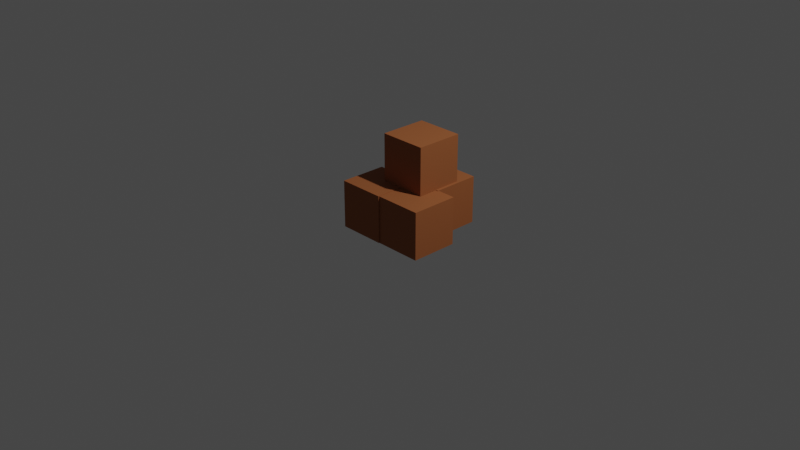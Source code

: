 # Source: PileOfBoxes.blend  (saved by Blender 4.4.32; exported with 4.5.12 LTS)
import bpy
from mathutils import Matrix  # noqa: F401  (used for matrix-valued properties, if any)

bpy.ops.wm.read_factory_settings(use_empty=True)
scene = bpy.context.scene
scene.name = 'Scene'

# ---- collections
col_setup = bpy.data.collections.new('Setup'); scene.collection.children.link(col_setup)
col_meshes = bpy.data.collections.new('Meshes'); scene.collection.children.link(col_meshes)

# ---- materials (node trees are filled in below, after node groups)
mat_cardboard = bpy.data.materials.new('Cardboard')
mat_cardboard.alpha_threshold = 0.0
mat_cardboard.use_transparent_shadow = False
mat_cardboard.roughness = 0.5
mat_cardboard.line_color = (0.0, 0.0, 0.0, 1.0)

# ---- material node trees
mat_cardboard.use_nodes = True; mat_cardboard.node_tree.nodes.clear()
_N = mat_cardboard.node_tree.nodes; _L = mat_cardboard.node_tree.links
n0 = _N.new('ShaderNodeOutputMaterial'); n0.name = 'Material Output'; n0.location = (300, 300)
n1 = _N.new('ShaderNodeBsdfPrincipled'); n1.name = 'Principled BSDF'; n1.location = (10, 300)
n1.distribution = 'GGX'
n1.subsurface_method = 'RANDOM_WALK_SKIN'
n1.inputs[0].default_value = (0.3153, 0.09618, 0.0258, 1.0)
n1.inputs[2].default_value = 0.8022
n1.inputs[3].default_value = 1.45
n1.inputs[27].default_value = (0.0, 0.0, 0.0, 1.0)
n1.inputs[28].default_value = 1.0
_L.new(n1.outputs[0], n0.inputs[0])
n0.is_active_output = True

# ---- world
world_world = bpy.data.worlds.new('World'); scene.world = world_world
world_world.use_nodes = True; world_world.node_tree.nodes.clear()
_N = world_world.node_tree.nodes; _L = world_world.node_tree.links
n0 = _N.new('ShaderNodeOutputWorld'); n0.name = 'World Output'; n0.location = (300, 300)
n1 = _N.new('ShaderNodeBackground'); n1.name = 'Background'; n1.location = (10, 300)
n1.inputs[0].default_value = (0.05088, 0.05088, 0.05088, 1.0)
_L.new(n1.outputs[0], n0.inputs[0])
n0.is_active_output = True
world_world.color = (0.05088, 0.05088, 0.05088)
world_world.use_sun_shadow = False
world_world.sun_shadow_jitter_overblur = 0.0

# ---- cameras
cam_camera = bpy.data.cameras.new('Camera')
cam_camera.clip_end = 100.0
cam_camera.ortho_scale = 7.314

# ---- lights
light_light = bpy.data.lights.new('Light', 'POINT')
light_light.transmission_factor = 0.0
light_light.use_soft_falloff = False
light_light.energy = 1000.0
light_light.shadow_soft_size = 0.1
light_light.shadow_maximum_resolution = 0.006
light_light.use_absolute_resolution = True

# ---- meshes
me_cube = bpy.data.meshes.new('Cube')
me_cube.from_pydata([(1.0, 1.0, 1.0), (1.0, 1.0, -1.0), (1.0, -1.0, 1.0), (1.0, -1.0, -1.0), (-1.0, 1.0, 1.0), (-1.0, 1.0, -1.0), (-1.0, -1.0, 1.0), (-1.0, -1.0, -1.0)], [], [(0, 4, 6, 2), (3, 2, 6, 7), (7, 6, 4, 5), (5, 1, 3, 7), (1, 0, 2, 3), (5, 4, 0, 1)])
_uv = me_cube.uv_layers.new(name='UVMap')
_uv.uv.foreach_set('vector', [0.625, 0.5, 0.875, 0.5, 0.875, 0.75, 0.625, 0.75, 0.375, 0.75, 0.625, 0.75, 0.625, 1.0, 0.375, 1.0, 0.375, 0.0, 0.625, 0.0, 0.625, 0.25, 0.375, 0.25, 0.125, 0.5, 0.375, 0.5, 0.375, 0.75, 0.125, 0.75, 0.375, 0.5, 0.625, 0.5, 0.625, 0.75, 0.375, 0.75, 0.375, 0.25, 0.625, 0.25, 0.625, 0.5, 0.375, 0.5])
me_cube.materials.append(mat_cardboard)
me_cube.use_mirror_vertex_groups = False
me_cube.update()
me_cube_001 = bpy.data.meshes.new('Cube.001')
me_cube_001.from_pydata([(1.0, 1.0, 1.0), (1.0, 1.0, -1.0), (1.0, -1.0, 1.0), (1.0, -1.0, -1.0), (-1.0, 1.0, 1.0), (-1.0, 1.0, -1.0), (-1.0, -1.0, 1.0), (-1.0, -1.0, -1.0)], [], [(0, 4, 6, 2), (3, 2, 6, 7), (7, 6, 4, 5), (5, 1, 3, 7), (1, 0, 2, 3), (5, 4, 0, 1)])
_uv = me_cube_001.uv_layers.new(name='UVMap')
_uv.uv.foreach_set('vector', [0.625, 0.5, 0.875, 0.5, 0.875, 0.75, 0.625, 0.75, 0.375, 0.75, 0.625, 0.75, 0.625, 1.0, 0.375, 1.0, 0.375, 0.0, 0.625, 0.0, 0.625, 0.25, 0.375, 0.25, 0.125, 0.5, 0.375, 0.5, 0.375, 0.75, 0.125, 0.75, 0.375, 0.5, 0.625, 0.5, 0.625, 0.75, 0.375, 0.75, 0.375, 0.25, 0.625, 0.25, 0.625, 0.5, 0.375, 0.5])
me_cube_001.materials.append(mat_cardboard)
me_cube_001.use_mirror_vertex_groups = False
me_cube_001.update()
me_cube_002 = bpy.data.meshes.new('Cube.002')
me_cube_002.from_pydata([(1.0, 1.0, 1.0), (1.0, 1.0, -1.0), (1.0, -1.0, 1.0), (1.0, -1.0, -1.0), (-1.0, 1.0, 1.0), (-1.0, 1.0, -1.0), (-1.0, -1.0, 1.0), (-1.0, -1.0, -1.0)], [], [(0, 4, 6, 2), (3, 2, 6, 7), (7, 6, 4, 5), (5, 1, 3, 7), (1, 0, 2, 3), (5, 4, 0, 1)])
_uv = me_cube_002.uv_layers.new(name='UVMap')
_uv.uv.foreach_set('vector', [0.625, 0.5, 0.875, 0.5, 0.875, 0.75, 0.625, 0.75, 0.375, 0.75, 0.625, 0.75, 0.625, 1.0, 0.375, 1.0, 0.375, 0.0, 0.625, 0.0, 0.625, 0.25, 0.375, 0.25, 0.125, 0.5, 0.375, 0.5, 0.375, 0.75, 0.125, 0.75, 0.375, 0.5, 0.625, 0.5, 0.625, 0.75, 0.375, 0.75, 0.375, 0.25, 0.625, 0.25, 0.625, 0.5, 0.375, 0.5])
me_cube_002.materials.append(mat_cardboard)
me_cube_002.use_mirror_vertex_groups = False
me_cube_002.update()
me_cube_003 = bpy.data.meshes.new('Cube.003')
me_cube_003.from_pydata([(1.0, 1.0, 1.0), (1.0, 1.0, -1.0), (1.0, -1.0, 1.0), (1.0, -1.0, -1.0), (-1.0, 1.0, 1.0), (-1.0, 1.0, -1.0), (-1.0, -1.0, 1.0), (-1.0, -1.0, -1.0)], [], [(0, 4, 6, 2), (3, 2, 6, 7), (7, 6, 4, 5), (5, 1, 3, 7), (1, 0, 2, 3), (5, 4, 0, 1)])
_uv = me_cube_003.uv_layers.new(name='UVMap')
_uv.uv.foreach_set('vector', [0.625, 0.5, 0.875, 0.5, 0.875, 0.75, 0.625, 0.75, 0.375, 0.75, 0.625, 0.75, 0.625, 1.0, 0.375, 1.0, 0.375, 0.0, 0.625, 0.0, 0.625, 0.25, 0.375, 0.25, 0.125, 0.5, 0.375, 0.5, 0.375, 0.75, 0.125, 0.75, 0.375, 0.5, 0.625, 0.5, 0.625, 0.75, 0.375, 0.75, 0.375, 0.25, 0.625, 0.25, 0.625, 0.5, 0.375, 0.5])
me_cube_003.materials.append(mat_cardboard)
me_cube_003.use_mirror_vertex_groups = False
me_cube_003.update()

# ---- objects
ob_light = bpy.data.objects.new('Light', light_light)
ob_camera = bpy.data.objects.new('Camera', cam_camera)
ob_cube = bpy.data.objects.new('Cube', me_cube)
ob_cube_001 = bpy.data.objects.new('Cube.001', me_cube_001)
ob_cube_002 = bpy.data.objects.new('Cube.002', me_cube_002)
ob_cube_003 = bpy.data.objects.new('Cube.003', me_cube_003)

# ---- transforms, parenting, visibility, modifiers, constraints
ob_light.location = (4.076, 1.005, 5.904)
ob_light.rotation_euler = (0.6503, 0.05522, 1.866)
ob_light.lock_rotations_4d = False
ob_light.empty_display_type = 'ARROWS'
ob_light.color = (0.0, 0.0, 0.0, 0.0)
ob_light.lineart.crease_threshold = 0.0
ob_camera.location = (7.359, -6.926, 4.958)
ob_camera.rotation_euler = (1.109, 0.0, 0.8149)
ob_camera.lock_rotations_4d = False
ob_camera.empty_display_type = 'ARROWS'
ob_camera.color = (0.0, 0.0, 0.0, 0.0)
ob_camera.display_type = 'WIRE'
ob_camera.lineart.crease_threshold = 0.0
ob_cube.location = (0.0, -0.2565, 0.2465)
ob_cube.scale = (0.25, 0.25, 0.25)
ob_cube.lock_rotations_4d = False
ob_cube.empty_display_type = 'ARROWS'
ob_cube.lineart.crease_threshold = 0.0
ob_cube_001.location = (0.301, 0.2429, 0.2465)
ob_cube_001.scale = (0.25, 0.25, 0.25)
ob_cube_001.lock_rotations_4d = False
ob_cube_001.empty_display_type = 'ARROWS'
ob_cube_001.lineart.crease_threshold = 0.0
ob_cube_002.location = (0.4975, -0.2436, 0.2418)
ob_cube_002.scale = (0.25, 0.25, 0.25)
ob_cube_002.lock_rotations_4d = False
ob_cube_002.empty_display_type = 'ARROWS'
ob_cube_002.lineart.crease_threshold = 0.0
ob_cube_003.location = (0.2706, 0.03622, 0.7429)
ob_cube_003.scale = (0.25, 0.25, 0.25)
ob_cube_003.lock_rotations_4d = False
ob_cube_003.empty_display_type = 'ARROWS'
ob_cube_003.lineart.crease_threshold = 0.0

# ---- collection membership
col_setup.objects.link(ob_light)
col_setup.objects.link(ob_camera)
col_meshes.objects.link(ob_cube)
col_meshes.objects.link(ob_cube_001)
col_meshes.objects.link(ob_cube_002)
col_meshes.objects.link(ob_cube_003)

# ---- scene / render settings (as saved in the file)
scene.camera = ob_camera
scene.frame_start = 1; scene.frame_end = 250; scene.frame_set(1)
scene.render.engine = 'BLENDER_EEVEE_NEXT'
scene.view_settings.view_transform = 'Filmic'
bpy.context.view_layer.update()
